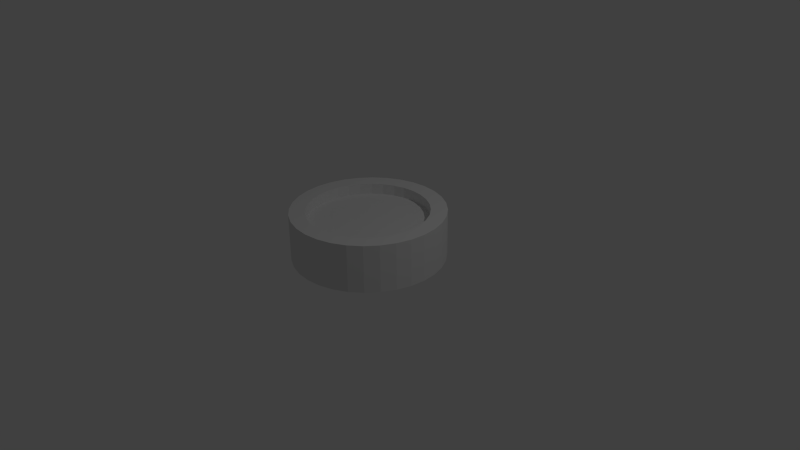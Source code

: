 # Source: baseArboles.blend  (saved by Blender 2.73.0; exported with 4.5.12 LTS)
import bpy
from mathutils import Matrix  # noqa: F401  (used for matrix-valued properties, if any)

bpy.ops.wm.read_factory_settings(use_empty=True)
scene = bpy.context.scene
scene.name = 'Scene'

# ---- collections
col_collection_1 = bpy.data.collections.new('Collection 1'); scene.collection.children.link(col_collection_1)

# ---- world
world_world = bpy.data.worlds.new('World'); scene.world = world_world
world_world.color = (0.05088, 0.05088, 0.05088)
world_world.use_sun_shadow = False
world_world.sun_shadow_jitter_overblur = 0.0
world_world.cycles.sampling_method = 'MANUAL'
world_world.cycles.sample_map_resolution = 256

# ---- cameras
cam_camera = bpy.data.cameras.new('Camera')
cam_camera.clip_end = 100.0
cam_camera.lens = 35.0
cam_camera.sensor_width = 32.0
cam_camera.sensor_height = 18.0
cam_camera.ortho_scale = 7.314
cam_camera.dof.focus_distance = 0.0
cam_camera.dof.aperture_fstop = 128.0

# ---- lights
light_lamp = bpy.data.lights.new('Lamp', 'POINT')
light_lamp.transmission_factor = 0.0
light_lamp.cutoff_distance = 30.0
light_lamp.energy = 100.0
light_lamp.shadow_buffer_clip_start = 1.001
light_lamp.shadow_soft_size = 0.1
light_lamp.shadow_maximum_resolution = 0.006
light_lamp.use_absolute_resolution = True
light_lamp.cycles.use_multiple_importance_sampling = False

# ---- meshes
me_cylinder = bpy.data.meshes.new('Cylinder')
me_cylinder.from_pydata([(0.0, 1.0, -1.0), (0.001243, 0.7834, 1.0), (0.1951, 0.9808, -1.0), (0.1553, 0.7682, 1.0), (0.3827, 0.9239, -1.0), (0.3034, 0.7233, 1.0), (0.5556, 0.8315, -1.0), (0.44, 0.6503, 1.0), (0.7071, 0.7071, -1.0), (0.5596, 0.5521, 1.0), (0.8315, 0.5556, -1.0), (0.6578, 0.4325, 1.0), (0.9239, 0.3827, -1.0), (0.7308, 0.2959, 1.0), (0.9808, 0.1951, -1.0), (0.7757, 0.1478, 1.0), (1.0, 7.55e-08, -1.0), (0.7909, -0.006251, 1.0), (0.9808, -0.1951, -1.0), (0.7757, -0.1603, 1.0), (0.9239, -0.3827, -1.0), (0.7308, -0.3084, 1.0), (0.8315, -0.5556, -1.0), (0.6578, -0.445, 1.0), (0.7071, -0.7071, -1.0), (0.5596, -0.5646, 1.0), (0.5556, -0.8315, -1.0), (0.44, -0.6628, 1.0), (0.3827, -0.9239, -1.0), (0.3034, -0.7358, 1.0), (0.1951, -0.9808, -1.0), (0.1553, -0.7807, 1.0), (-3.258e-07, -1.0, -1.0), (0.001243, -0.7959, 1.0), (-0.1951, -0.9808, -1.0), (-0.1528, -0.7807, 1.0), (-0.3827, -0.9239, -1.0), (-0.3009, -0.7358, 1.0), (-0.5556, -0.8315, -1.0), (-0.4375, -0.6628, 1.0), (-0.7071, -0.7071, -1.0), (-0.5571, -0.5646, 1.0), (-0.8315, -0.5556, -1.0), (-0.6553, -0.445, 1.0), (-0.9239, -0.3827, -1.0), (-0.7283, -0.3084, 1.0), (-0.9808, -0.1951, -1.0), (-0.7732, -0.1603, 1.0), (-1.0, 9.656e-07, -1.0), (-0.7884, -0.006251, 1.0), (-0.9808, 0.1951, -1.0), (-0.7732, 0.1478, 1.0), (-0.9239, 0.3827, -1.0), (-0.7283, 0.2959, 1.0), (-0.8315, 0.5556, -1.0), (-0.6553, 0.4325, 1.0), (-0.7071, 0.7071, -1.0), (-0.5571, 0.5521, 1.0), (-0.5556, 0.8315, -1.0), (-0.4375, 0.6503, 1.0), (-0.3827, 0.9239, -1.0), (-0.3009, 0.7233, 1.0), (-0.1951, 0.9808, -1.0), (-0.1528, 0.7682, 1.0), (0.0, 1.0, 1.0), (0.1951, 0.9808, 1.0), (0.3827, 0.9239, 1.0), (0.5556, 0.8315, 1.0), (0.7071, 0.7071, 1.0), (0.8315, 0.5556, 1.0), (0.9239, 0.3827, 1.0), (0.9808, 0.1951, 1.0), (1.0, 7.55e-08, 1.0), (0.9808, -0.1951, 1.0), (0.9239, -0.3827, 1.0), (0.8315, -0.5556, 1.0), (0.7071, -0.7071, 1.0), (0.5556, -0.8315, 1.0), (0.3827, -0.9239, 1.0), (0.1951, -0.9808, 1.0), (-3.258e-07, -1.0, 1.0), (-0.1951, -0.9808, 1.0), (-0.3827, -0.9239, 1.0), (-0.5556, -0.8315, 1.0), (-0.7071, -0.7071, 1.0), (-0.8315, -0.5556, 1.0), (-0.9239, -0.3827, 1.0), (-0.9808, -0.1951, 1.0), (-1.0, 9.656e-07, 1.0), (-0.9808, 0.1951, 1.0), (-0.9239, 0.3827, 1.0), (-0.8315, 0.5556, 1.0), (-0.7071, 0.7071, 1.0), (-0.5556, 0.8315, 1.0), (-0.3827, 0.9239, 1.0), (-0.1951, 0.9808, 1.0), (0.1951, -0.9808, -1.0), (0.1553, -0.7807, 1.0), (0.1951, -0.9808, 1.0), (0.001243, 0.7834, 0.5403), (0.1553, 0.7682, 0.5403), (0.3034, 0.7233, 0.5403), (0.44, 0.6503, 0.5403), (0.5596, 0.5521, 0.5403), (0.6578, 0.4325, 0.5403), (0.7308, 0.2959, 0.5403), (0.7757, 0.1478, 0.5403), (0.7909, -0.006251, 0.5403), (0.7757, -0.1603, 0.5403), (0.7308, -0.3084, 0.5403), (0.6578, -0.445, 0.5403), (0.5596, -0.5646, 0.5403), (0.44, -0.6628, 0.5403), (0.3034, -0.7358, 0.5403), (0.1553, -0.7807, 0.5403), (0.001243, -0.7959, 0.5403), (-0.1528, -0.7807, 0.5403), (-0.3009, -0.7358, 0.5403), (-0.4375, -0.6628, 0.5403), (-0.5571, -0.5646, 0.5403), (-0.6553, -0.445, 0.5403), (-0.7283, -0.3084, 0.5403), (-0.7732, -0.1603, 0.5403), (-0.7884, -0.006251, 0.5403), (-0.7732, 0.1478, 0.5403), (-0.7283, 0.2959, 0.5403), (-0.6553, 0.4325, 0.5403), (-0.5571, 0.5521, 0.5403), (-0.4375, 0.6503, 0.5403), (-0.3009, 0.7233, 0.5403), (-0.1528, 0.7682, 0.5403), (0.1553, -0.7807, 0.5403)], [], [(64, 1, 3, 65), (65, 3, 5, 66), (66, 5, 7, 67), (67, 7, 9, 68), (68, 9, 11, 69), (69, 11, 13, 70), (70, 13, 15, 71), (71, 15, 17, 72), (72, 17, 19, 73), (73, 19, 21, 74), (74, 21, 23, 75), (75, 23, 25, 76), (76, 25, 27, 77), (77, 27, 29, 78), (98, 97, 31, 79), (79, 31, 33, 80), (80, 33, 35, 81), (81, 35, 37, 82), (82, 37, 39, 83), (83, 39, 41, 84), (84, 41, 43, 85), (85, 43, 45, 86), (86, 45, 47, 87), (87, 47, 49, 88), (88, 49, 51, 89), (89, 51, 53, 90), (90, 53, 55, 91), (91, 55, 57, 92), (92, 57, 59, 93), (93, 59, 61, 94), (55, 53, 125, 126), (95, 63, 1, 64), (94, 61, 63, 95), (0, 2, 4, 6, 8, 10, 12, 14, 16, 18, 20, 22, 24, 26, 28, 96, 30, 32, 34, 36, 38, 40, 42, 44, 46, 48, 50, 52, 54, 56, 58, 60, 62), (60, 94, 95, 62), (62, 95, 64, 0), (58, 93, 94, 60), (56, 92, 93, 58), (54, 91, 92, 56), (52, 90, 91, 54), (50, 89, 90, 52), (48, 88, 89, 50), (46, 87, 88, 48), (44, 86, 87, 46), (42, 85, 86, 44), (40, 84, 85, 42), (38, 83, 84, 40), (36, 82, 83, 38), (34, 81, 82, 36), (32, 80, 81, 34), (30, 79, 80, 32), (96, 98, 79, 30), (26, 77, 78, 28), (24, 76, 77, 26), (22, 75, 76, 24), (20, 74, 75, 22), (18, 73, 74, 20), (16, 72, 73, 18), (14, 71, 72, 16), (12, 70, 71, 14), (10, 69, 70, 12), (8, 68, 69, 10), (6, 67, 68, 8), (4, 66, 67, 6), (2, 65, 66, 4), (0, 64, 65, 2), (28, 78, 98, 96), (78, 29, 97, 98), (100, 99, 130, 129, 128, 127, 126, 125, 124, 123, 122, 121, 120, 119, 118, 117, 116, 115, 114, 131, 113, 112, 111, 110, 109, 108, 107, 106, 105, 104, 103, 102, 101), (11, 9, 103, 104), (33, 31, 114, 115), (61, 59, 128, 129), (39, 37, 117, 118), (3, 1, 99, 100), (17, 15, 106, 107), (45, 43, 120, 121), (23, 21, 109, 110), (51, 49, 123, 124), (7, 5, 101, 102), (29, 27, 112, 113), (57, 55, 126, 127), (35, 33, 115, 116), (13, 11, 104, 105), (63, 61, 129, 130), (41, 39, 118, 119), (19, 17, 107, 108), (47, 45, 121, 122), (25, 23, 110, 111), (53, 51, 124, 125), (9, 7, 102, 103), (97, 29, 113, 131), (59, 57, 127, 128), (37, 35, 116, 117), (15, 13, 105, 106), (31, 97, 131, 114), (1, 63, 130, 99), (43, 41, 119, 120), (21, 19, 108, 109), (49, 47, 122, 123), (5, 3, 100, 101), (27, 25, 111, 112)])
_uv = me_cylinder.uv_layers.new(name='UVMap')
_uv.uv.foreach_set('vector', [0.4892, 0.4947, 0.4916, 0.4956, 0.4912, 0.4973, 0.4887, 0.497, 0.4887, 0.497, 0.4912, 0.4973, 0.4912, 0.4992, 0.4886, 0.4993, 0.4886, 0.4993, 0.4912, 0.4992, 0.4915, 0.501, 0.489, 0.5016, 0.489, 0.5016, 0.4915, 0.501, 0.4921, 0.5027, 0.4899, 0.5037, 0.4899, 0.5037, 0.4921, 0.5027, 0.4931, 0.5042, 0.4911, 0.5057, 0.4911, 0.5057, 0.4931, 0.5042, 0.4944, 0.5056, 0.4928, 0.5074, 0.4928, 0.5074, 0.4944, 0.5056, 0.4959, 0.5066, 0.4947, 0.5088, 0.4947, 0.5088, 0.4959, 0.5066, 0.4976, 0.5074, 0.4969, 0.5097, 0.4969, 0.5097, 0.4976, 0.5074, 0.4993, 0.5077, 0.499, 0.51, 0.499, 0.51, 0.4993, 0.5077, 0.501, 0.5077, 0.5011, 0.51, 0.5011, 0.51, 0.501, 0.5077, 0.5027, 0.5074, 0.5032, 0.5096, 0.5032, 0.5096, 0.5027, 0.5074, 0.5042, 0.5068, 0.5052, 0.5089, 0.5052, 0.5089, 0.5042, 0.5068, 0.5057, 0.5059, 0.507, 0.5078, 0.507, 0.5078, 0.5057, 0.5059, 0.507, 0.5048, 0.5085, 0.5064, 0.5098, 0.5049, 0.508, 0.5034, 0.5081, 0.5032, 0.5104, 0.5041, 0.5104, 0.5041, 0.5081, 0.5032, 0.5088, 0.5015, 0.5111, 0.5021, 0.5111, 0.5021, 0.5088, 0.5015, 0.5092, 0.4998, 0.5114, 0.5, 0.5114, 0.5, 0.5092, 0.4998, 0.5092, 0.4981, 0.5114, 0.4978, 0.5114, 0.4978, 0.5092, 0.4981, 0.5089, 0.4964, 0.5111, 0.4957, 0.5111, 0.4957, 0.5089, 0.4964, 0.5083, 0.4947, 0.5103, 0.4937, 0.5103, 0.4937, 0.5083, 0.4947, 0.5074, 0.4932, 0.5092, 0.4918, 0.5092, 0.4918, 0.5074, 0.4932, 0.5062, 0.4919, 0.5077, 0.4902, 0.5077, 0.4902, 0.5062, 0.4919, 0.5048, 0.4909, 0.506, 0.4888, 0.506, 0.4888, 0.5048, 0.4909, 0.5032, 0.4901, 0.504, 0.4878, 0.504, 0.4878, 0.5032, 0.4901, 0.5015, 0.4896, 0.5018, 0.4872, 0.5018, 0.4872, 0.5015, 0.4896, 0.4997, 0.4895, 0.4995, 0.487, 0.4995, 0.487, 0.4997, 0.4895, 0.4979, 0.4897, 0.4973, 0.4873, 0.4973, 0.4873, 0.4979, 0.4897, 0.4962, 0.4903, 0.4951, 0.4881, 0.4951, 0.4881, 0.4962, 0.4903, 0.4947, 0.4912, 0.4932, 0.4892, 0.4932, 0.4892, 0.4947, 0.4912, 0.4934, 0.4925, 0.4915, 0.4908, 0.4979, 0.4897, 0.4997, 0.4895, 0.4999, 0.4937, 0.4989, 0.4938, 0.4901, 0.4926, 0.4923, 0.4939, 0.4916, 0.4956, 0.4892, 0.4947, 0.4915, 0.4908, 0.4934, 0.4925, 0.4923, 0.4939, 0.4901, 0.4926, 0.0, 0.0, 0.0, 0.0, 0.0, 0.0, 0.0, 0.0, 0.0, 0.0, 0.0, 0.0, 0.0, 0.0, 0.0, 0.0, 0.0, 0.0, 0.0, 0.0, 0.0, 0.0, 0.0, 0.0, 0.0, 0.0, 0.0, 0.0, 0.0, 0.0, 0.0, 0.0, 0.0, 0.0, 0.0, 0.0, 0.0, 0.0, 0.0, 0.0, 0.0, 0.0, 0.0, 0.0, 0.0, 0.0, 0.0, 0.0, 0.0, 0.0, 0.0, 0.0, 0.0, 0.0, 0.0, 0.0, 0.0, 0.0, 0.0, 0.0, 0.0, 0.0, 0.0, 0.0, 0.0, 0.0, 0.1117, 0.816, 0.4915, 0.4908, 0.4901, 0.4926, 0.181, 0.8854, 0.181, 0.8854, 0.4901, 0.4926, 0.4892, 0.4947, 0.2625, 0.94, 0.05722, 0.7345, 0.4932, 0.4892, 0.4915, 0.4908, 0.1117, 0.816, 0.0196, 0.6439, 0.4951, 0.4881, 0.4932, 0.4892, 0.05722, 0.7345, 0.000311, 0.5476, 0.4973, 0.4873, 0.4951, 0.4881, 0.0196, 0.6439, 9.986e-05, 0.4494, 0.4995, 0.487, 0.4973, 0.4873, 0.000311, 0.5476, 0.019, 0.353, 0.5018, 0.4872, 0.4995, 0.487, 9.986e-05, 0.4494, 0.05632, 0.262, 0.504, 0.4878, 0.5018, 0.4872, 0.019, 0.353, 0.1112, 0.1804, 0.506, 0.4888, 0.504, 0.4878, 0.05632, 0.262, 0.1808, 0.1111, 0.5077, 0.4902, 0.506, 0.4888, 0.1112, 0.1804, 0.2626, 0.05666, 0.5092, 0.4918, 0.5077, 0.4902, 0.1808, 0.1111, 0.3533, 0.01919, 0.5103, 0.4937, 0.5092, 0.4918, 0.2626, 0.05666, 0.4495, 9.991e-05, 0.5111, 0.4957, 0.5103, 0.4937, 0.3533, 0.01919, 0.5476, 9.986e-05, 0.5114, 0.4978, 0.5111, 0.4957, 0.4495, 9.991e-05, 0.6437, 0.01917, 0.5114, 0.5, 0.5114, 0.4978, 0.5476, 9.986e-05, 0.7343, 0.05656, 0.5111, 0.5021, 0.5114, 0.5, 0.6437, 0.01917, 0.8152, 0.1103, 0.5104, 0.5041, 0.5111, 0.5021, 0.7343, 0.05656, 0.8247, 0.1152, 0.5098, 0.5049, 0.5104, 0.5041, 0.8152, 0.1103, 0.9461, 0.2684, 0.507, 0.5078, 0.5085, 0.5064, 0.893, 0.1859, 0.9822, 0.3595, 0.5052, 0.5089, 0.507, 0.5078, 0.9461, 0.2684, 0.9999, 0.4558, 0.5032, 0.5096, 0.5052, 0.5089, 0.9822, 0.3595, 0.9986, 0.5536, 0.5011, 0.51, 0.5032, 0.5096, 0.9999, 0.4558, 0.9783, 0.6492, 0.499, 0.51, 0.5011, 0.51, 0.9986, 0.5536, 0.94, 0.7391, 0.4969, 0.5097, 0.499, 0.51, 0.9783, 0.6492, 0.8849, 0.8198, 0.4947, 0.5088, 0.4969, 0.5097, 0.94, 0.7391, 0.8152, 0.8884, 0.4928, 0.5074, 0.4947, 0.5088, 0.8849, 0.8198, 0.7335, 0.9421, 0.4911, 0.5057, 0.4928, 0.5074, 0.8152, 0.8884, 0.6429, 0.979, 0.4899, 0.5037, 0.4911, 0.5057, 0.7335, 0.9421, 0.5468, 0.9976, 0.489, 0.5016, 0.4899, 0.5037, 0.6429, 0.979, 0.4489, 0.9972, 0.4886, 0.4993, 0.489, 0.5016, 0.5468, 0.9976, 0.3529, 0.9777, 0.4887, 0.497, 0.4886, 0.4993, 0.4489, 0.9972, 0.2625, 0.94, 0.4892, 0.4947, 0.4887, 0.497, 0.3529, 0.9777, 0.893, 0.1859, 0.5085, 0.5064, 0.5098, 0.5049, 0.8247, 0.1152, 0.5085, 0.5064, 0.507, 0.5048, 0.508, 0.5034, 0.5098, 0.5049, 0.3542, 0.9807, 0.2632, 0.943, 0.1813, 0.8883, 0.1117, 0.8187, 0.057, 0.7368, 0.01931, 0.6458, 0.0001002, 0.5492, 9.998e-05, 0.4508, 0.01931, 0.3542, 0.05699, 0.2632, 0.1117, 0.1813, 0.1813, 0.1117, 0.2632, 0.05699, 0.3542, 0.01931, 0.4508, 9.998e-05, 0.5492, 0.0001001, 0.6458, 0.01931, 0.7368, 0.05699, 0.8196, 0.1103, 0.8187, 0.1117, 0.8883, 0.1813, 0.943, 0.2632, 0.9807, 0.3542, 0.9999, 0.4508, 0.9999, 0.5492, 0.9807, 0.6458, 0.943, 0.7368, 0.8883, 0.8187, 0.8187, 0.8883, 0.7368, 0.943, 0.6458, 0.9807, 0.5492, 0.9999, 0.4508, 0.9999, 0.4931, 0.5042, 0.4921, 0.5027, 0.4959, 0.5007, 0.4964, 0.5016, 0.5088, 0.5015, 0.5081, 0.5032, 0.5046, 0.501, 0.505, 0.5003, 0.4934, 0.4925, 0.4947, 0.4912, 0.4972, 0.4946, 0.4965, 0.4952, 0.5089, 0.4964, 0.5092, 0.4981, 0.5052, 0.4984, 0.5051, 0.4975, 0.4912, 0.4973, 0.4916, 0.4956, 0.4955, 0.4969, 0.4953, 0.4978, 0.4976, 0.5074, 0.4959, 0.5066, 0.4979, 0.5029, 0.4988, 0.5034, 0.5062, 0.4919, 0.5074, 0.4932, 0.5042, 0.4957, 0.5035, 0.495, 0.5027, 0.5074, 0.501, 0.5077, 0.5006, 0.5037, 0.5016, 0.5035, 0.5015, 0.4896, 0.5032, 0.4901, 0.5018, 0.494, 0.5008, 0.4937, 0.4915, 0.501, 0.4912, 0.4992, 0.4953, 0.4988, 0.4955, 0.4998, 0.507, 0.5048, 0.5057, 0.5059, 0.5033, 0.5027, 0.504, 0.502, 0.4962, 0.4903, 0.4979, 0.4897, 0.4989, 0.4938, 0.498, 0.4941, 0.5092, 0.4998, 0.5088, 0.5015, 0.505, 0.5003, 0.5052, 0.4994, 0.4944, 0.5056, 0.4931, 0.5042, 0.4964, 0.5016, 0.4971, 0.5023, 0.4923, 0.4939, 0.4934, 0.4925, 0.4965, 0.4952, 0.4959, 0.496, 0.5083, 0.4947, 0.5089, 0.4964, 0.5051, 0.4975, 0.5047, 0.4966, 0.4993, 0.5077, 0.4976, 0.5074, 0.4988, 0.5034, 0.4997, 0.5036, 0.5048, 0.4909, 0.5062, 0.4919, 0.5035, 0.495, 0.5027, 0.4944, 0.5042, 0.5068, 0.5027, 0.5074, 0.5016, 0.5035, 0.5025, 0.5032, 0.4997, 0.4895, 0.5015, 0.4896, 0.5008, 0.4937, 0.4999, 0.4937, 0.4921, 0.5027, 0.4915, 0.501, 0.4955, 0.4998, 0.4959, 0.5007, 0.508, 0.5034, 0.507, 0.5048, 0.504, 0.502, 0.5045, 0.5011, 0.4947, 0.4912, 0.4962, 0.4903, 0.498, 0.4941, 0.4972, 0.4946, 0.5092, 0.4981, 0.5092, 0.4998, 0.5052, 0.4994, 0.5052, 0.4984, 0.4959, 0.5066, 0.4944, 0.5056, 0.4971, 0.5023, 0.4979, 0.5029, 0.5081, 0.5032, 0.508, 0.5034, 0.5045, 0.5011, 0.5046, 0.501, 0.4916, 0.4956, 0.4923, 0.4939, 0.4959, 0.496, 0.4955, 0.4969, 0.5074, 0.4932, 0.5083, 0.4947, 0.5047, 0.4966, 0.5042, 0.4957, 0.501, 0.5077, 0.4993, 0.5077, 0.4997, 0.5036, 0.5006, 0.5037, 0.5032, 0.4901, 0.5048, 0.4909, 0.5027, 0.4944, 0.5018, 0.494, 0.4912, 0.4992, 0.4912, 0.4973, 0.4953, 0.4978, 0.4953, 0.4988, 0.5057, 0.5059, 0.5042, 0.5068, 0.5025, 0.5032, 0.5033, 0.5027])
me_cylinder.use_remesh_preserve_volume = False
me_cylinder.use_remesh_preserve_attributes = False
me_cylinder.use_mirror_vertex_groups = False
me_cylinder.update()

# ---- objects
ob_cylinder = bpy.data.objects.new('Cylinder', me_cylinder)
ob_lamp = bpy.data.objects.new('Lamp', light_lamp)
ob_camera = bpy.data.objects.new('Camera', cam_camera)

# ---- transforms, parenting, visibility, modifiers, constraints
ob_cylinder.location = (-0.04277, -0.03373, 0.326)
ob_cylinder.scale = (1.0, 1.0, 0.3122)
ob_cylinder.lineart.crease_threshold = 0.0
ob_lamp.location = (4.076, 1.005, 5.904)
ob_lamp.rotation_euler = (0.6503, 0.05522, 1.866)
ob_lamp.lock_rotations_4d = False
ob_lamp.empty_display_type = 'ARROWS'
ob_lamp.color = (0.0, 0.0, 0.0, 0.0)
ob_lamp.lineart.crease_threshold = 0.0
ob_camera.location = (7.481, -6.508, 5.344)
ob_camera.rotation_euler = (1.109, 0.01082, 0.8149)
ob_camera.lock_rotations_4d = False
ob_camera.empty_display_type = 'ARROWS'
ob_camera.color = (0.0, 0.0, 0.0, 0.0)
ob_camera.display_type = 'WIRE'
ob_camera.lineart.crease_threshold = 0.0

# ---- collection membership
col_collection_1.objects.link(ob_cylinder)
col_collection_1.objects.link(ob_lamp)
col_collection_1.objects.link(ob_camera)

# ---- scene / render settings (as saved in the file)
scene.camera = ob_camera
scene.frame_start = 1; scene.frame_end = 250; scene.frame_set(1)
scene.render.engine = 'BLENDER_EEVEE_NEXT'
scene.render.resolution_percentage = 50
scene.render.dither_intensity = 0.0
scene.cycles.use_denoising = False
scene.cycles.samples = 10
scene.cycles.sampling_pattern = 'TABULATED_SOBOL'
scene.cycles.light_sampling_threshold = 0.0
scene.cycles.use_adaptive_sampling = False
scene.cycles.use_light_tree = False
scene.cycles.blur_glossy = 0.0
scene.cycles.pixel_filter_type = 'GAUSSIAN'
scene.cycles.sample_clamp_indirect = 0.0
scene.view_settings.view_transform = 'Standard'
bpy.context.view_layer.update()
